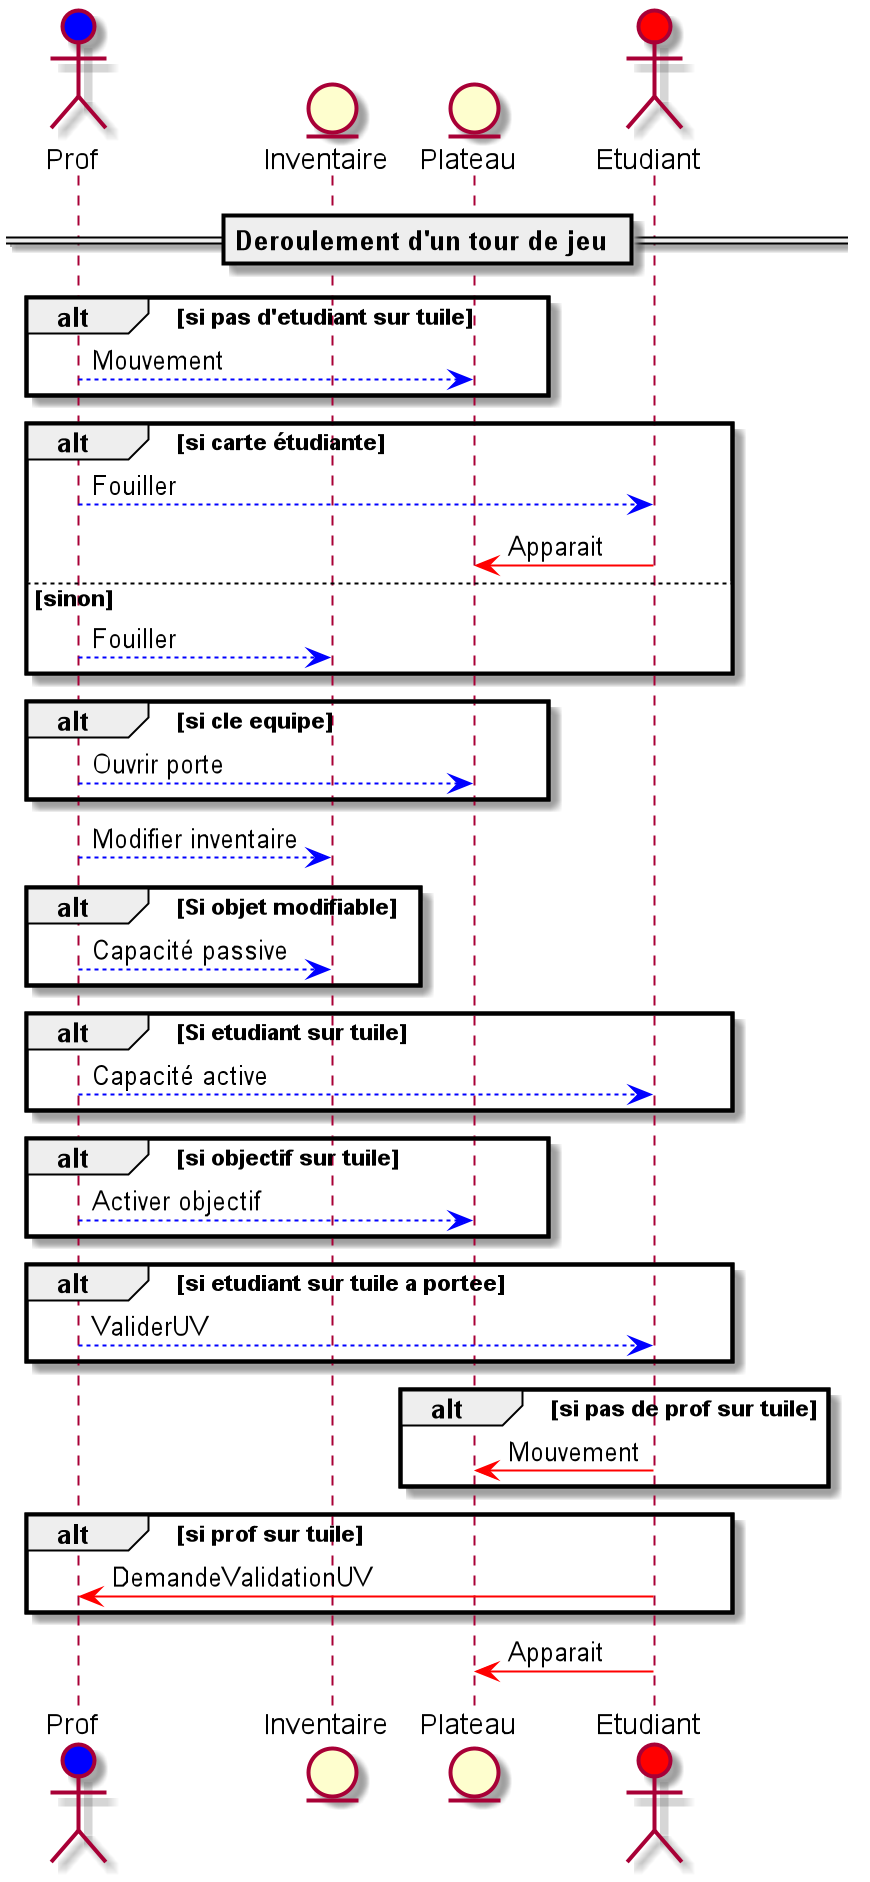

The diagram above was rendered by PlantUML. Its source (embedded in the PNG):
@startuml
actor Prof #blue
entity Inventaire
entity Plateau
actor Etudiant #red

== Deroulement d'un tour de jeu ==

alt si pas d'etudiant sur tuile
    Prof --[#blue]> Plateau : Mouvement
end
alt si carte étudiante
    Prof --[#blue]> Etudiant : Fouiller
    Etudiant -[#red]> Plateau : Apparait
else sinon
    Prof --[#blue]> Inventaire : Fouiller
end
alt si cle equipe
    Prof --[#blue]> Plateau : Ouvrir porte
end
Prof --[#blue]> Inventaire : Modifier inventaire
alt Si objet modifiable
    Prof --[#blue]> Inventaire : Capacité passive
end
alt Si etudiant sur tuile
    Prof --[#blue]> Etudiant : Capacité active
end
alt si objectif sur tuile
    Prof --[#blue]> Plateau : Activer objectif
end
alt si etudiant sur tuile a portee
    Prof --[#blue]> Etudiant : ValiderUV
end
alt si pas de prof sur tuile
    Etudiant -[#red]> Plateau : Mouvement
end
alt si prof sur tuile
    Etudiant -[#red]> Prof : DemandeValidationUV
end
Etudiant -[#red]> Plateau : Apparait
@enduml